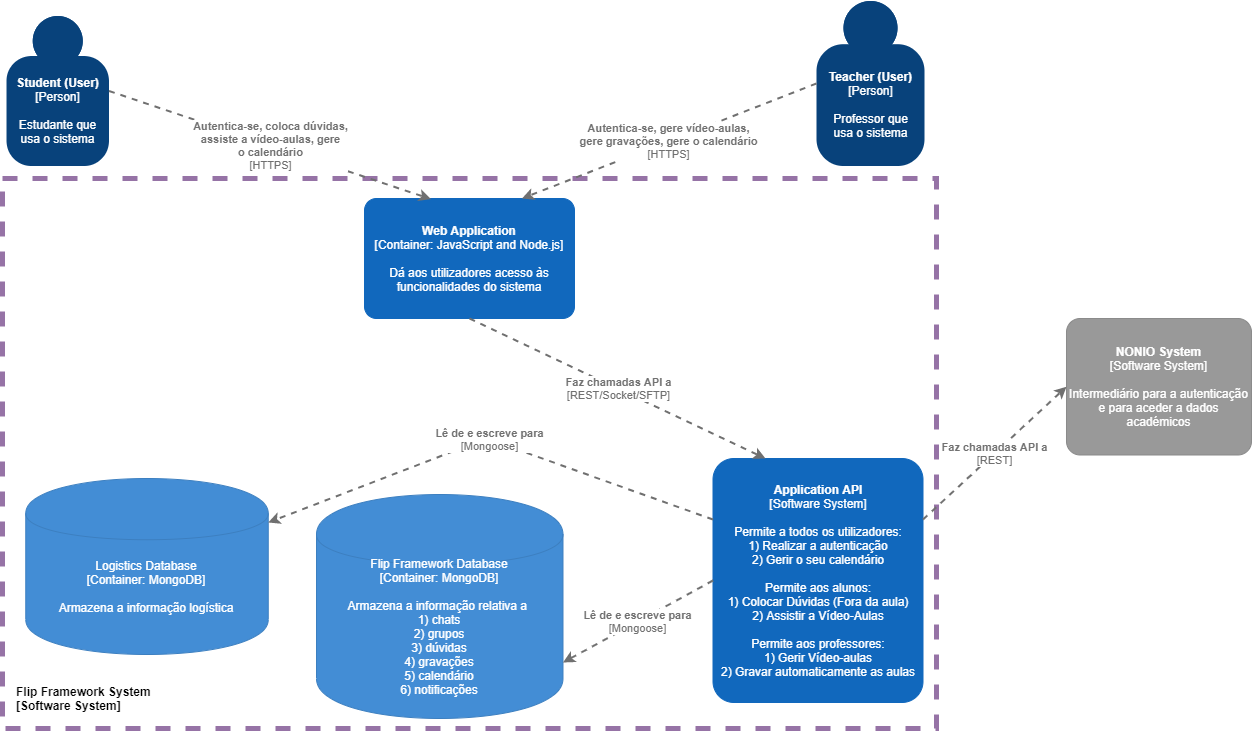

The diagram above was exported from draw.io. Its source (the exported page's mxGraphModel, read from the mxfile embedded in the PNG):
<mxGraphModel dx="1240" dy="1898" grid="1" gridSize="10" guides="1" tooltips="1" connect="1" arrows="1" fold="1" page="1" pageScale="1" pageWidth="827" pageHeight="1169" math="0" shadow="0">
  <root>
    <mxCell id="0" />
    <mxCell id="1" parent="0" />
    <mxCell id="kmfvU99PwOY5HgKstlpy-11" value="" style="rounded=0;whiteSpace=wrap;html=1;strokeColor=#9673a6;fillColor=none;dashed=1;strokeWidth=5;" parent="1" vertex="1">
      <mxGeometry x="216" y="-850" width="934" height="550" as="geometry" />
    </mxCell>
    <object c4Name="Student (User)" c4Type="Person" c4Description="Estudante que&#10;usa o sistema" label="&lt;b&gt;%c4Name%&lt;/b&gt;&lt;div&gt;[%c4Type%]&lt;/div&gt;&lt;br&gt;&lt;div&gt;%c4Description%&lt;/div&gt;" placeholders="1" id="kmfvU99PwOY5HgKstlpy-4">
      <mxCell style="html=1;dashed=0;whitespace=wrap;fillColor=#08427b;strokeColor=none;fontColor=#ffffff;shape=mxgraph.c4.person;align=center;metaEdit=1;points=[[0.5,0,0],[1,0.5,0],[1,0.75,0],[0.75,1,0],[0.5,1,0],[0.25,1,0],[0,0.75,0],[0,0.5,0]];metaData={&quot;c4Type&quot;:{&quot;editable&quot;:false}};" parent="1" vertex="1">
        <mxGeometry x="220.01" y="-1012.5" width="102.49" height="150" as="geometry" />
      </mxCell>
    </object>
    <object placeholders="1" c4Name="Application API" c4Type="Software System" c4Description="Permite a todos os utilizadores:&#10;1) Realizar a autenticação&#10;2) Gerir o seu calendário&#10;&#10;Permite aos alunos:&#10;1) Colocar Dúvidas (Fora da aula)&#10;2) Assistir a Vídeo-Aulas&#10;&#10;Permite aos professores:&#10;1) Gerir Vídeo-aulas&#10;2) Gravar automaticamente as aulas" label="&lt;b&gt;%c4Name%&lt;/b&gt;&lt;div&gt;[%c4Type%]&lt;/div&gt;&lt;br&gt;&lt;div&gt;%c4Description%&lt;/div&gt;" id="kmfvU99PwOY5HgKstlpy-5">
      <mxCell style="rounded=1;whiteSpace=wrap;html=1;labelBackgroundColor=none;fillColor=#1168BD;fontColor=#ffffff;align=center;arcSize=10;strokeColor=#1168BD;metaEdit=1;metaData={&quot;c4Type&quot;:{&quot;editable&quot;:false}};points=[[0.25,0,0],[0.5,0,0],[0.75,0,0],[1,0.25,0],[1,0.5,0],[1,0.75,0],[0.75,1,0],[0.5,1,0],[0.25,1,0],[0,0.75,0],[0,0.5,0],[0,0.25,0]];" parent="1" vertex="1">
        <mxGeometry x="926.5" y="-570" width="210" height="244" as="geometry" />
      </mxCell>
    </object>
    <object c4Type="Flip Framework Database" c4Technology="MongoDB" c4Description="Armazena a informação relativa a &#10;1) chats&#10;2) grupos&#10;3) dúvidas&#10;4) gravações&#10;5) calendário&#10;6) notificações" label="%c4Type%&lt;div&gt;[Container:&amp;nbsp;%c4Technology%]&lt;/div&gt;&lt;br&gt;&lt;div&gt;%c4Description%&lt;/div&gt;" placeholders="1" id="kmfvU99PwOY5HgKstlpy-6">
      <mxCell style="shape=cylinder;whiteSpace=wrap;html=1;boundedLbl=1;rounded=0;labelBackgroundColor=none;fillColor=#438DD5;fontSize=12;fontColor=#ffffff;align=center;strokeColor=#3C7FC0;metaEdit=1;points=[[0.5,0,0],[1,0.25,0],[1,0.5,0],[1,0.75,0],[0.5,1,0],[0,0.75,0],[0,0.5,0],[0,0.25,0]];metaData={&quot;c4Type&quot;:{&quot;editable&quot;:true}};" parent="1" vertex="1">
        <mxGeometry x="530" y="-534" width="246.49" height="224" as="geometry" />
      </mxCell>
    </object>
    <object c4Name="Teacher (User)" c4Type="Person" c4Description="Professor que&#10;usa o sistema" label="&lt;b&gt;%c4Name%&lt;/b&gt;&lt;div&gt;[%c4Type%]&lt;/div&gt;&lt;br&gt;&lt;div&gt;%c4Description%&lt;/div&gt;" placeholders="1" id="kmfvU99PwOY5HgKstlpy-7">
      <mxCell style="html=1;dashed=0;whitespace=wrap;fillColor=#08427b;strokeColor=none;fontColor=#ffffff;shape=mxgraph.c4.person;align=center;metaEdit=1;points=[[0.5,0,0],[1,0.5,0],[1,0.75,0],[0.75,1,0],[0.5,1,0],[0.25,1,0],[0,0.75,0],[0,0.5,0]];metaData={&quot;c4Type&quot;:{&quot;editable&quot;:false}};" parent="1" vertex="1">
        <mxGeometry x="1030" y="-1027.5" width="108" height="165" as="geometry" />
      </mxCell>
    </object>
    <object c4Type="Logistics Database" c4Technology="MongoDB" c4Description="Armazena a informação logística" label="%c4Type%&lt;div&gt;[Container:&amp;nbsp;%c4Technology%]&lt;/div&gt;&lt;br&gt;&lt;div&gt;%c4Description%&lt;/div&gt;" placeholders="1" id="kmfvU99PwOY5HgKstlpy-9">
      <mxCell style="shape=cylinder;whiteSpace=wrap;html=1;boundedLbl=1;rounded=0;labelBackgroundColor=none;fillColor=#438DD5;fontSize=12;fontColor=#ffffff;align=center;strokeColor=#3C7FC0;metaEdit=1;points=[[0.5,0,0],[1,0.25,0],[1,0.5,0],[1,0.75,0],[0.5,1,0],[0,0.75,0],[0,0.5,0],[0,0.25,0]];metaData={&quot;c4Type&quot;:{&quot;editable&quot;:true}};" parent="1" vertex="1">
        <mxGeometry x="239.26" y="-550" width="242.49" height="176" as="geometry" />
      </mxCell>
    </object>
    <object placeholders="1" c4Name="NONIO  System" c4Type="Software System" c4Description="Intermediário para a autenticação e para aceder a dados académicos" label="&lt;b&gt;%c4Name%&lt;/b&gt;&lt;div&gt;[%c4Type%]&lt;/div&gt;&lt;br&gt;&lt;div&gt;%c4Description%&lt;/div&gt;" id="kmfvU99PwOY5HgKstlpy-10">
      <mxCell style="rounded=1;whiteSpace=wrap;html=1;labelBackgroundColor=none;fillColor=#999999;fontColor=#ffffff;align=center;arcSize=10;strokeColor=#8A8A8A;metaEdit=1;metaData={&quot;c4Type&quot;:{&quot;editable&quot;:false}};points=[[0.25,0,0],[0.5,0,0],[0.75,0,0],[1,0.25,0],[1,0.5,0],[1,0.75,0],[0.75,1,0],[0.5,1,0],[0.25,1,0],[0,0.75,0],[0,0.5,0],[0,0.25,0]];" parent="1" vertex="1">
        <mxGeometry x="1280" y="-710" width="185" height="136.5" as="geometry" />
      </mxCell>
    </object>
    <mxCell id="kmfvU99PwOY5HgKstlpy-12" value="Flip Framework System&lt;br&gt;[Software System]" style="text;whiteSpace=wrap;html=1;fontStyle=1" parent="1" vertex="1">
      <mxGeometry x="227.51" y="-350" width="150" height="40" as="geometry" />
    </mxCell>
    <object placeholders="1" c4Type="Relationship" c4Technology="Mongoose" c4Description="Lê de e escreve para" label="&lt;div style=&quot;text-align: left&quot;&gt;&lt;div style=&quot;text-align: center&quot;&gt;&lt;b&gt;%c4Description%&lt;/b&gt;&lt;/div&gt;&lt;div style=&quot;text-align: center&quot;&gt;[%c4Technology%]&lt;/div&gt;&lt;/div&gt;" id="kmfvU99PwOY5HgKstlpy-16">
      <mxCell style="edgeStyle=none;rounded=0;html=1;entryX=1;entryY=0.25;jettySize=auto;orthogonalLoop=1;strokeColor=#707070;strokeWidth=2;fontColor=#707070;jumpStyle=none;dashed=1;metaEdit=1;metaData={&quot;c4Type&quot;:{&quot;editable&quot;:false}};exitX=0;exitY=0.25;exitDx=0;exitDy=0;exitPerimeter=0;entryDx=0;entryDy=0;entryPerimeter=0;" parent="1" source="kmfvU99PwOY5HgKstlpy-5" target="kmfvU99PwOY5HgKstlpy-9" edge="1">
        <mxGeometry width="160" relative="1" as="geometry">
          <mxPoint x="470" y="-940" as="sourcePoint" />
          <mxPoint x="630" y="-940" as="targetPoint" />
          <Array as="points">
            <mxPoint x="700" y="-590" />
          </Array>
        </mxGeometry>
      </mxCell>
    </object>
    <object placeholders="1" c4Type="Relationship" c4Technology="Mongoose" c4Description="Lê de e escreve para" label="&lt;div style=&quot;text-align: left&quot;&gt;&lt;div style=&quot;text-align: center&quot;&gt;&lt;b&gt;%c4Description%&lt;/b&gt;&lt;/div&gt;&lt;div style=&quot;text-align: center&quot;&gt;[%c4Technology%]&lt;/div&gt;&lt;/div&gt;" id="kmfvU99PwOY5HgKstlpy-17">
      <mxCell style="edgeStyle=none;rounded=0;html=1;entryX=1;entryY=0.75;jettySize=auto;orthogonalLoop=1;strokeColor=#707070;strokeWidth=2;fontColor=#707070;jumpStyle=none;dashed=1;metaEdit=1;metaData={&quot;c4Type&quot;:{&quot;editable&quot;:false}};exitX=0;exitY=0.5;exitDx=0;exitDy=0;exitPerimeter=0;entryDx=0;entryDy=0;entryPerimeter=0;" parent="1" source="kmfvU99PwOY5HgKstlpy-5" target="kmfvU99PwOY5HgKstlpy-6" edge="1">
        <mxGeometry width="160" relative="1" as="geometry">
          <mxPoint x="950.25" y="-663" as="sourcePoint" />
          <mxPoint x="568.7499999999998" y="-730" as="targetPoint" />
          <Array as="points" />
        </mxGeometry>
      </mxCell>
    </object>
    <object placeholders="1" c4Name="Web Application" c4Type="Container: JavaScript and Node.js" c4Description="Dá aos utilizadores acesso às funcionalidades do sistema" label="&lt;b&gt;%c4Name%&lt;/b&gt;&lt;div&gt;[%c4Type%]&lt;/div&gt;&lt;br&gt;&lt;div&gt;%c4Description%&lt;/div&gt;" id="kmfvU99PwOY5HgKstlpy-18">
      <mxCell style="rounded=1;whiteSpace=wrap;html=1;labelBackgroundColor=none;fillColor=#1168BD;fontColor=#ffffff;align=center;arcSize=10;strokeColor=#1168BD;metaEdit=1;metaData={&quot;c4Type&quot;:{&quot;editable&quot;:true}};points=[[0.25,0,0],[0.5,0,0],[0.75,0,0],[1,0.25,0],[1,0.5,0],[1,0.75,0],[0.75,1,0],[0.5,1,0],[0.25,1,0],[0,0.75,0],[0,0.5,0],[0,0.25,0]];" parent="1" vertex="1">
        <mxGeometry x="578" y="-830" width="210" height="120" as="geometry" />
      </mxCell>
    </object>
    <object placeholders="1" c4Type="Relationship" c4Technology="REST/Socket/SFTP" c4Description="Faz chamadas API a" label="&lt;div style=&quot;text-align: left&quot;&gt;&lt;div style=&quot;text-align: center&quot;&gt;&lt;b&gt;%c4Description%&lt;/b&gt;&lt;/div&gt;&lt;div style=&quot;text-align: center&quot;&gt;[%c4Technology%]&lt;/div&gt;&lt;/div&gt;" id="kmfvU99PwOY5HgKstlpy-19">
      <mxCell style="edgeStyle=none;rounded=0;html=1;entryX=0.25;entryY=0;jettySize=auto;orthogonalLoop=1;strokeColor=#707070;strokeWidth=2;fontColor=#707070;jumpStyle=none;dashed=1;metaEdit=1;metaData={&quot;c4Type&quot;:{&quot;editable&quot;:false}};exitX=0.5;exitY=1;exitDx=0;exitDy=0;exitPerimeter=0;entryDx=0;entryDy=0;entryPerimeter=0;" parent="1" source="kmfvU99PwOY5HgKstlpy-18" target="kmfvU99PwOY5HgKstlpy-5" edge="1">
        <mxGeometry width="160" relative="1" as="geometry">
          <mxPoint x="1070.01" y="-690" as="sourcePoint" />
          <mxPoint x="920.0000000000002" y="-608" as="targetPoint" />
          <Array as="points" />
        </mxGeometry>
      </mxCell>
    </object>
    <object placeholders="1" c4Type="Relationship" c4Technology="REST" c4Description="Faz chamadas API a" label="&lt;div style=&quot;text-align: left&quot;&gt;&lt;div style=&quot;text-align: center&quot;&gt;&lt;b&gt;%c4Description%&lt;/b&gt;&lt;/div&gt;&lt;div style=&quot;text-align: center&quot;&gt;[%c4Technology%]&lt;/div&gt;&lt;/div&gt;" id="kmfvU99PwOY5HgKstlpy-20">
      <mxCell style="edgeStyle=none;rounded=0;html=1;entryX=0;entryY=0.5;jettySize=auto;orthogonalLoop=1;strokeColor=#707070;strokeWidth=2;fontColor=#707070;jumpStyle=none;dashed=1;metaEdit=1;metaData={&quot;c4Type&quot;:{&quot;editable&quot;:false}};exitX=1;exitY=0.25;exitDx=0;exitDy=0;exitPerimeter=0;entryDx=0;entryDy=0;entryPerimeter=0;" parent="1" source="kmfvU99PwOY5HgKstlpy-5" target="kmfvU99PwOY5HgKstlpy-10" edge="1">
        <mxGeometry width="160" relative="1" as="geometry">
          <mxPoint x="1271.0000000000002" y="-486.5" as="sourcePoint" />
          <mxPoint x="1535" y="-350" as="targetPoint" />
          <Array as="points" />
        </mxGeometry>
      </mxCell>
    </object>
    <object placeholders="1" c4Type="Relationship" c4Technology="HTTPS" c4Description="Autentica-se, coloca dúvidas,&#10;assiste a vídeo-aulas, gere&#10;o calendário" label="&lt;div style=&quot;text-align: left&quot;&gt;&lt;div style=&quot;text-align: center&quot;&gt;&lt;b&gt;%c4Description%&lt;/b&gt;&lt;/div&gt;&lt;div style=&quot;text-align: center&quot;&gt;[%c4Technology%]&lt;/div&gt;&lt;/div&gt;" id="kmfvU99PwOY5HgKstlpy-21">
      <mxCell style="edgeStyle=none;rounded=0;html=1;entryX=0.316;entryY=0.005;jettySize=auto;orthogonalLoop=1;strokeColor=#707070;strokeWidth=2;fontColor=#707070;jumpStyle=none;dashed=1;metaEdit=1;metaData={&quot;c4Type&quot;:{&quot;editable&quot;:false}};exitX=1;exitY=0.5;exitDx=0;exitDy=0;exitPerimeter=0;entryDx=0;entryDy=0;entryPerimeter=0;" parent="1" source="kmfvU99PwOY5HgKstlpy-4" target="kmfvU99PwOY5HgKstlpy-18" edge="1">
        <mxGeometry width="160" relative="1" as="geometry">
          <mxPoint x="269" y="-870" as="sourcePoint" />
          <mxPoint x="565" y="-730" as="targetPoint" />
          <Array as="points" />
        </mxGeometry>
      </mxCell>
    </object>
    <object placeholders="1" c4Type="Relationship" c4Technology="HTTPS" c4Description="Autentica-se, gere vídeo-aulas,&#10;gere gravações, gere o calendário" label="&lt;div style=&quot;text-align: left&quot;&gt;&lt;div style=&quot;text-align: center&quot;&gt;&lt;b&gt;%c4Description%&lt;/b&gt;&lt;/div&gt;&lt;div style=&quot;text-align: center&quot;&gt;[%c4Technology%]&lt;/div&gt;&lt;/div&gt;" id="kmfvU99PwOY5HgKstlpy-23">
      <mxCell style="edgeStyle=none;rounded=0;html=1;entryX=0.75;entryY=0;jettySize=auto;orthogonalLoop=1;strokeColor=#707070;strokeWidth=2;fontColor=#707070;jumpStyle=none;dashed=1;metaEdit=1;metaData={&quot;c4Type&quot;:{&quot;editable&quot;:false}};exitX=0;exitY=0.5;exitDx=0;exitDy=0;exitPerimeter=0;entryDx=0;entryDy=0;entryPerimeter=0;" parent="1" source="kmfvU99PwOY5HgKstlpy-7" target="kmfvU99PwOY5HgKstlpy-18" edge="1">
        <mxGeometry width="160" relative="1" as="geometry">
          <mxPoint x="407" y="-950.0000000000001" as="sourcePoint" />
          <mxPoint x="654.3599999999999" y="-819.4000000000001" as="targetPoint" />
          <Array as="points" />
        </mxGeometry>
      </mxCell>
    </object>
  </root>
</mxGraphModel>